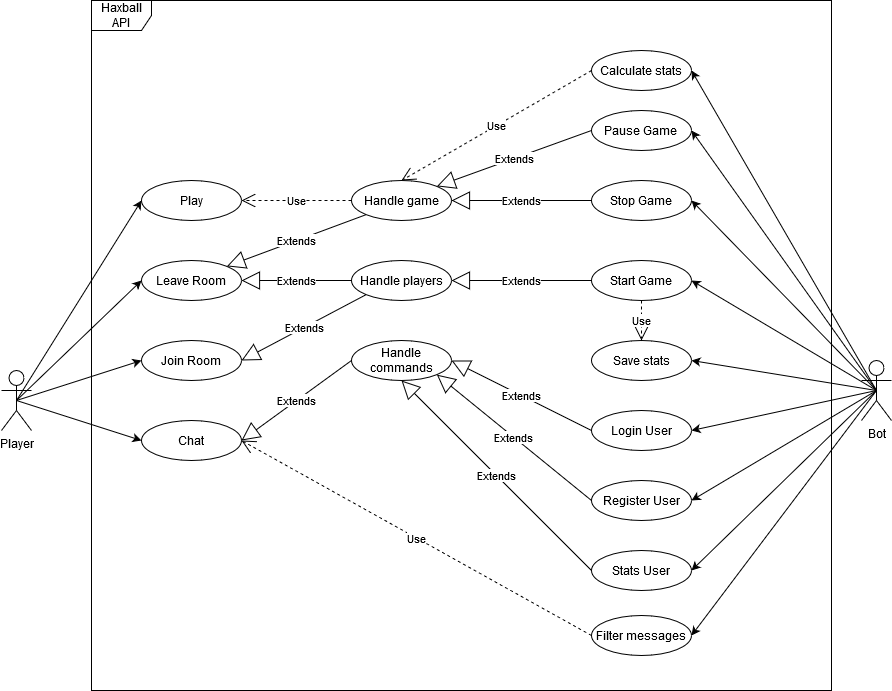

The diagram above was exported from draw.io. Its source (the exported page's mxGraphModel, read from the mxfile embedded in the PNG):
<mxGraphModel dx="1038" dy="1744" grid="1" gridSize="10" guides="1" tooltips="1" connect="1" arrows="1" fold="1" page="1" pageScale="1" pageWidth="827" pageHeight="1169" math="0" shadow="0">
  <root>
    <mxCell id="rY4l92vAahrdfXVMNMN6-0" />
    <mxCell id="rY4l92vAahrdfXVMNMN6-1" parent="rY4l92vAahrdfXVMNMN6-0" />
    <mxCell id="nncoIvFXGpKFChYpwVAg-0" value="&lt;div&gt;Player&lt;/div&gt;" style="shape=umlActor;verticalLabelPosition=bottom;verticalAlign=top;html=1;" parent="rY4l92vAahrdfXVMNMN6-1" vertex="1">
      <mxGeometry x="30" y="320" width="30" height="60" as="geometry" />
    </mxCell>
    <mxCell id="nncoIvFXGpKFChYpwVAg-1" value="Play" style="ellipse;whiteSpace=wrap;html=1;" parent="rY4l92vAahrdfXVMNMN6-1" vertex="1">
      <mxGeometry x="170" y="130" width="100" height="40" as="geometry" />
    </mxCell>
    <mxCell id="nncoIvFXGpKFChYpwVAg-2" value="&lt;div&gt;Join Room&lt;/div&gt;" style="ellipse;whiteSpace=wrap;html=1;" parent="rY4l92vAahrdfXVMNMN6-1" vertex="1">
      <mxGeometry x="170" y="290" width="100" height="40" as="geometry" />
    </mxCell>
    <mxCell id="nncoIvFXGpKFChYpwVAg-3" value="&lt;div&gt;Chat&lt;/div&gt;" style="ellipse;whiteSpace=wrap;html=1;" parent="rY4l92vAahrdfXVMNMN6-1" vertex="1">
      <mxGeometry x="170" y="370" width="100" height="40" as="geometry" />
    </mxCell>
    <mxCell id="nncoIvFXGpKFChYpwVAg-4" value="Leave Room" style="ellipse;whiteSpace=wrap;html=1;" parent="rY4l92vAahrdfXVMNMN6-1" vertex="1">
      <mxGeometry x="170" y="210" width="100" height="40" as="geometry" />
    </mxCell>
    <mxCell id="nncoIvFXGpKFChYpwVAg-5" value="" style="endArrow=classic;html=1;exitX=0.5;exitY=0.5;exitDx=0;exitDy=0;exitPerimeter=0;entryX=0;entryY=0.5;entryDx=0;entryDy=0;" parent="rY4l92vAahrdfXVMNMN6-1" source="nncoIvFXGpKFChYpwVAg-0" target="nncoIvFXGpKFChYpwVAg-2" edge="1">
      <mxGeometry width="50" height="50" relative="1" as="geometry">
        <mxPoint x="230" y="310" as="sourcePoint" />
        <mxPoint x="280" y="260" as="targetPoint" />
      </mxGeometry>
    </mxCell>
    <mxCell id="nncoIvFXGpKFChYpwVAg-6" value="" style="endArrow=classic;html=1;exitX=0.5;exitY=0.5;exitDx=0;exitDy=0;exitPerimeter=0;entryX=0;entryY=0.5;entryDx=0;entryDy=0;" parent="rY4l92vAahrdfXVMNMN6-1" target="nncoIvFXGpKFChYpwVAg-3" edge="1">
      <mxGeometry width="50" height="50" relative="1" as="geometry">
        <mxPoint x="45" y="350" as="sourcePoint" />
        <mxPoint x="170" y="230" as="targetPoint" />
      </mxGeometry>
    </mxCell>
    <mxCell id="nncoIvFXGpKFChYpwVAg-7" value="" style="endArrow=classic;html=1;exitX=0.5;exitY=0.5;exitDx=0;exitDy=0;exitPerimeter=0;entryX=0;entryY=0.5;entryDx=0;entryDy=0;" parent="rY4l92vAahrdfXVMNMN6-1" source="nncoIvFXGpKFChYpwVAg-0" target="nncoIvFXGpKFChYpwVAg-4" edge="1">
      <mxGeometry width="50" height="50" relative="1" as="geometry">
        <mxPoint x="55" y="360" as="sourcePoint" />
        <mxPoint x="180" y="240" as="targetPoint" />
      </mxGeometry>
    </mxCell>
    <mxCell id="nncoIvFXGpKFChYpwVAg-8" value="" style="endArrow=classic;html=1;exitX=0.5;exitY=0.5;exitDx=0;exitDy=0;exitPerimeter=0;entryX=0;entryY=0.5;entryDx=0;entryDy=0;" parent="rY4l92vAahrdfXVMNMN6-1" source="nncoIvFXGpKFChYpwVAg-0" target="nncoIvFXGpKFChYpwVAg-1" edge="1">
      <mxGeometry width="50" height="50" relative="1" as="geometry">
        <mxPoint x="65" y="370" as="sourcePoint" />
        <mxPoint x="190" y="250" as="targetPoint" />
      </mxGeometry>
    </mxCell>
    <mxCell id="nncoIvFXGpKFChYpwVAg-10" value="&lt;div&gt;Handle players&lt;/div&gt;" style="ellipse;whiteSpace=wrap;html=1;" parent="rY4l92vAahrdfXVMNMN6-1" vertex="1">
      <mxGeometry x="380" y="210" width="100" height="40" as="geometry" />
    </mxCell>
    <mxCell id="nncoIvFXGpKFChYpwVAg-11" value="&lt;div&gt;Handle game&lt;/div&gt;" style="ellipse;whiteSpace=wrap;html=1;" parent="rY4l92vAahrdfXVMNMN6-1" vertex="1">
      <mxGeometry x="380" y="130" width="100" height="40" as="geometry" />
    </mxCell>
    <mxCell id="nncoIvFXGpKFChYpwVAg-12" value="&lt;div&gt;Handle commands&lt;/div&gt;" style="ellipse;whiteSpace=wrap;html=1;" parent="rY4l92vAahrdfXVMNMN6-1" vertex="1">
      <mxGeometry x="380" y="290" width="100" height="40" as="geometry" />
    </mxCell>
    <mxCell id="fBt6_HnPhElUw2wGs4sR-0" value="Filter messages" style="ellipse;whiteSpace=wrap;html=1;" parent="rY4l92vAahrdfXVMNMN6-1" vertex="1">
      <mxGeometry x="620" y="565" width="100" height="40" as="geometry" />
    </mxCell>
    <mxCell id="f0l2a_lbXpvlV-hvKgYj-0" value="&lt;div&gt;Bot&lt;/div&gt;" style="shape=umlActor;verticalLabelPosition=bottom;verticalAlign=top;html=1;" parent="rY4l92vAahrdfXVMNMN6-1" vertex="1">
      <mxGeometry x="890" y="310" width="30" height="60" as="geometry" />
    </mxCell>
    <mxCell id="_14hEJ_BoQj9o6hc87zF-0" value="&lt;div&gt;Login User&lt;/div&gt;" style="ellipse;whiteSpace=wrap;html=1;" parent="rY4l92vAahrdfXVMNMN6-1" vertex="1">
      <mxGeometry x="620" y="360" width="100" height="40" as="geometry" />
    </mxCell>
    <mxCell id="_14hEJ_BoQj9o6hc87zF-1" value="Register User" style="ellipse;whiteSpace=wrap;html=1;" parent="rY4l92vAahrdfXVMNMN6-1" vertex="1">
      <mxGeometry x="620" y="430" width="100" height="40" as="geometry" />
    </mxCell>
    <mxCell id="_14hEJ_BoQj9o6hc87zF-3" value="Stats User" style="ellipse;whiteSpace=wrap;html=1;" parent="rY4l92vAahrdfXVMNMN6-1" vertex="1">
      <mxGeometry x="620" y="500" width="100" height="40" as="geometry" />
    </mxCell>
    <mxCell id="s0-Ykxo4b8qgHgVsDNRW-0" value="&lt;div&gt;Pause Game&lt;br&gt;&lt;/div&gt;" style="ellipse;whiteSpace=wrap;html=1;" parent="rY4l92vAahrdfXVMNMN6-1" vertex="1">
      <mxGeometry x="620" y="60" width="100" height="40" as="geometry" />
    </mxCell>
    <mxCell id="s0-Ykxo4b8qgHgVsDNRW-1" value="&lt;div&gt;Stop Game&lt;br&gt;&lt;/div&gt;" style="ellipse;whiteSpace=wrap;html=1;" parent="rY4l92vAahrdfXVMNMN6-1" vertex="1">
      <mxGeometry x="620" y="130" width="100" height="40" as="geometry" />
    </mxCell>
    <mxCell id="s0-Ykxo4b8qgHgVsDNRW-2" value="&lt;div&gt;Start Game&lt;br&gt;&lt;/div&gt;" style="ellipse;whiteSpace=wrap;html=1;" parent="rY4l92vAahrdfXVMNMN6-1" vertex="1">
      <mxGeometry x="620" y="210" width="100" height="40" as="geometry" />
    </mxCell>
    <mxCell id="s0-Ykxo4b8qgHgVsDNRW-4" value="Calculate stats" style="ellipse;whiteSpace=wrap;html=1;" parent="rY4l92vAahrdfXVMNMN6-1" vertex="1">
      <mxGeometry x="620" width="100" height="40" as="geometry" />
    </mxCell>
    <mxCell id="s0-Ykxo4b8qgHgVsDNRW-5" value="Save stats" style="ellipse;whiteSpace=wrap;html=1;" parent="rY4l92vAahrdfXVMNMN6-1" vertex="1">
      <mxGeometry x="620" y="290" width="100" height="40" as="geometry" />
    </mxCell>
    <mxCell id="pqtCCRl8qAYFVdrcG2Px-0" value="Extends" style="endArrow=block;endSize=16;endFill=0;html=1;exitX=0;exitY=1;exitDx=0;exitDy=0;entryX=1;entryY=0.5;entryDx=0;entryDy=0;" parent="rY4l92vAahrdfXVMNMN6-1" source="nncoIvFXGpKFChYpwVAg-10" target="nncoIvFXGpKFChYpwVAg-2" edge="1">
      <mxGeometry width="160" relative="1" as="geometry">
        <mxPoint x="410" y="170" as="sourcePoint" />
        <mxPoint x="570" y="170" as="targetPoint" />
      </mxGeometry>
    </mxCell>
    <mxCell id="pqtCCRl8qAYFVdrcG2Px-2" value="Extends" style="endArrow=block;endSize=16;endFill=0;html=1;exitX=0;exitY=0.5;exitDx=0;exitDy=0;entryX=1;entryY=0.5;entryDx=0;entryDy=0;" parent="rY4l92vAahrdfXVMNMN6-1" source="nncoIvFXGpKFChYpwVAg-12" target="nncoIvFXGpKFChYpwVAg-3" edge="1">
      <mxGeometry width="160" relative="1" as="geometry">
        <mxPoint x="380" y="280" as="sourcePoint" />
        <mxPoint x="270" y="280" as="targetPoint" />
      </mxGeometry>
    </mxCell>
    <mxCell id="pqtCCRl8qAYFVdrcG2Px-3" value="Use" style="endArrow=open;endSize=12;dashed=1;html=1;exitX=0;exitY=0.5;exitDx=0;exitDy=0;entryX=1;entryY=0.5;entryDx=0;entryDy=0;" parent="rY4l92vAahrdfXVMNMN6-1" source="fBt6_HnPhElUw2wGs4sR-0" target="nncoIvFXGpKFChYpwVAg-3" edge="1">
      <mxGeometry width="160" relative="1" as="geometry">
        <mxPoint x="450" y="340" as="sourcePoint" />
        <mxPoint x="610" y="340" as="targetPoint" />
      </mxGeometry>
    </mxCell>
    <mxCell id="pqtCCRl8qAYFVdrcG2Px-5" value="Extends" style="endArrow=block;endSize=16;endFill=0;html=1;exitX=0;exitY=0.5;exitDx=0;exitDy=0;entryX=1;entryY=0.5;entryDx=0;entryDy=0;" parent="rY4l92vAahrdfXVMNMN6-1" source="nncoIvFXGpKFChYpwVAg-10" target="nncoIvFXGpKFChYpwVAg-4" edge="1">
      <mxGeometry width="160" relative="1" as="geometry">
        <mxPoint x="390" y="240" as="sourcePoint" />
        <mxPoint x="280" y="320" as="targetPoint" />
      </mxGeometry>
    </mxCell>
    <mxCell id="pqtCCRl8qAYFVdrcG2Px-6" value="Use" style="endArrow=open;endSize=12;dashed=1;html=1;exitX=0;exitY=0.5;exitDx=0;exitDy=0;entryX=1;entryY=0.5;entryDx=0;entryDy=0;" parent="rY4l92vAahrdfXVMNMN6-1" source="nncoIvFXGpKFChYpwVAg-11" target="nncoIvFXGpKFChYpwVAg-1" edge="1">
      <mxGeometry width="160" relative="1" as="geometry">
        <mxPoint x="430" y="50" as="sourcePoint" />
        <mxPoint x="320" y="50" as="targetPoint" />
      </mxGeometry>
    </mxCell>
    <mxCell id="pqtCCRl8qAYFVdrcG2Px-7" value="Extends" style="endArrow=block;endSize=16;endFill=0;html=1;exitX=0;exitY=0.5;exitDx=0;exitDy=0;entryX=1;entryY=0;entryDx=0;entryDy=0;" parent="rY4l92vAahrdfXVMNMN6-1" source="s0-Ykxo4b8qgHgVsDNRW-0" target="nncoIvFXGpKFChYpwVAg-11" edge="1">
      <mxGeometry width="160" relative="1" as="geometry">
        <mxPoint x="520" y="500" as="sourcePoint" />
        <mxPoint x="680" y="500" as="targetPoint" />
      </mxGeometry>
    </mxCell>
    <mxCell id="pqtCCRl8qAYFVdrcG2Px-9" value="Extends" style="endArrow=block;endSize=16;endFill=0;html=1;exitX=0;exitY=1;exitDx=0;exitDy=0;entryX=1;entryY=0;entryDx=0;entryDy=0;" parent="rY4l92vAahrdfXVMNMN6-1" source="nncoIvFXGpKFChYpwVAg-11" target="nncoIvFXGpKFChYpwVAg-4" edge="1">
      <mxGeometry width="160" relative="1" as="geometry">
        <mxPoint x="380" y="230" as="sourcePoint" />
        <mxPoint x="270" y="230" as="targetPoint" />
      </mxGeometry>
    </mxCell>
    <mxCell id="pqtCCRl8qAYFVdrcG2Px-10" value="Extends" style="endArrow=block;endSize=16;endFill=0;html=1;exitX=0;exitY=0.5;exitDx=0;exitDy=0;entryX=1;entryY=0.5;entryDx=0;entryDy=0;" parent="rY4l92vAahrdfXVMNMN6-1" source="s0-Ykxo4b8qgHgVsDNRW-1" target="nncoIvFXGpKFChYpwVAg-11" edge="1">
      <mxGeometry width="160" relative="1" as="geometry">
        <mxPoint x="620" y="90" as="sourcePoint" />
        <mxPoint x="465.35533905932743" y="135.85786437626894" as="targetPoint" />
      </mxGeometry>
    </mxCell>
    <mxCell id="pqtCCRl8qAYFVdrcG2Px-12" value="Extends" style="endArrow=block;endSize=16;endFill=0;html=1;exitX=0;exitY=0.5;exitDx=0;exitDy=0;entryX=1;entryY=0.5;entryDx=0;entryDy=0;" parent="rY4l92vAahrdfXVMNMN6-1" source="s0-Ykxo4b8qgHgVsDNRW-2" target="nncoIvFXGpKFChYpwVAg-10" edge="1">
      <mxGeometry width="160" relative="1" as="geometry">
        <mxPoint x="390" y="160" as="sourcePoint" />
        <mxPoint x="550" y="160" as="targetPoint" />
      </mxGeometry>
    </mxCell>
    <mxCell id="pqtCCRl8qAYFVdrcG2Px-13" value="Use" style="endArrow=open;endSize=12;dashed=1;html=1;exitX=0.5;exitY=1;exitDx=0;exitDy=0;" parent="rY4l92vAahrdfXVMNMN6-1" source="s0-Ykxo4b8qgHgVsDNRW-2" target="s0-Ykxo4b8qgHgVsDNRW-5" edge="1">
      <mxGeometry width="160" relative="1" as="geometry">
        <mxPoint x="830" y="230" as="sourcePoint" />
        <mxPoint x="990" y="230" as="targetPoint" />
      </mxGeometry>
    </mxCell>
    <mxCell id="pqtCCRl8qAYFVdrcG2Px-14" value="Use" style="endArrow=open;endSize=12;dashed=1;html=1;exitX=0;exitY=0.5;exitDx=0;exitDy=0;entryX=0.5;entryY=0;entryDx=0;entryDy=0;" parent="rY4l92vAahrdfXVMNMN6-1" source="s0-Ykxo4b8qgHgVsDNRW-4" target="nncoIvFXGpKFChYpwVAg-11" edge="1">
      <mxGeometry width="160" relative="1" as="geometry">
        <mxPoint x="390" y="160" as="sourcePoint" />
        <mxPoint x="550" y="160" as="targetPoint" />
      </mxGeometry>
    </mxCell>
    <mxCell id="pqtCCRl8qAYFVdrcG2Px-15" value="Extends" style="endArrow=block;endSize=16;endFill=0;html=1;exitX=0;exitY=0.5;exitDx=0;exitDy=0;entryX=1;entryY=0.5;entryDx=0;entryDy=0;" parent="rY4l92vAahrdfXVMNMN6-1" source="_14hEJ_BoQj9o6hc87zF-0" target="nncoIvFXGpKFChYpwVAg-12" edge="1">
      <mxGeometry width="160" relative="1" as="geometry">
        <mxPoint x="390" y="160" as="sourcePoint" />
        <mxPoint x="550" y="160" as="targetPoint" />
      </mxGeometry>
    </mxCell>
    <mxCell id="pqtCCRl8qAYFVdrcG2Px-16" value="Extends" style="endArrow=block;endSize=16;endFill=0;html=1;exitX=0;exitY=0.5;exitDx=0;exitDy=0;entryX=1;entryY=1;entryDx=0;entryDy=0;" parent="rY4l92vAahrdfXVMNMN6-1" source="_14hEJ_BoQj9o6hc87zF-1" target="nncoIvFXGpKFChYpwVAg-12" edge="1">
      <mxGeometry width="160" relative="1" as="geometry">
        <mxPoint x="520" y="370" as="sourcePoint" />
        <mxPoint x="680" y="370" as="targetPoint" />
      </mxGeometry>
    </mxCell>
    <mxCell id="pqtCCRl8qAYFVdrcG2Px-17" value="Extends" style="endArrow=block;endSize=16;endFill=0;html=1;exitX=0;exitY=0.5;exitDx=0;exitDy=0;entryX=0.5;entryY=1;entryDx=0;entryDy=0;" parent="rY4l92vAahrdfXVMNMN6-1" source="_14hEJ_BoQj9o6hc87zF-3" target="nncoIvFXGpKFChYpwVAg-12" edge="1">
      <mxGeometry width="160" relative="1" as="geometry">
        <mxPoint x="390" y="290" as="sourcePoint" />
        <mxPoint x="550" y="290" as="targetPoint" />
      </mxGeometry>
    </mxCell>
    <mxCell id="pqtCCRl8qAYFVdrcG2Px-18" value="" style="endArrow=classic;html=1;exitX=0.5;exitY=0.5;exitDx=0;exitDy=0;exitPerimeter=0;entryX=1;entryY=0.5;entryDx=0;entryDy=0;" parent="rY4l92vAahrdfXVMNMN6-1" source="f0l2a_lbXpvlV-hvKgYj-0" target="s0-Ykxo4b8qgHgVsDNRW-4" edge="1">
      <mxGeometry width="50" height="50" relative="1" as="geometry">
        <mxPoint x="830" y="270" as="sourcePoint" />
        <mxPoint x="955" y="70" as="targetPoint" />
      </mxGeometry>
    </mxCell>
    <mxCell id="pqtCCRl8qAYFVdrcG2Px-19" value="" style="endArrow=classic;html=1;exitX=0.5;exitY=0.5;exitDx=0;exitDy=0;exitPerimeter=0;entryX=1;entryY=0.5;entryDx=0;entryDy=0;" parent="rY4l92vAahrdfXVMNMN6-1" target="s0-Ykxo4b8qgHgVsDNRW-0" edge="1" source="f0l2a_lbXpvlV-hvKgYj-0">
      <mxGeometry width="50" height="50" relative="1" as="geometry">
        <mxPoint x="865" y="340" as="sourcePoint" />
        <mxPoint x="720" y="20" as="targetPoint" />
      </mxGeometry>
    </mxCell>
    <mxCell id="pqtCCRl8qAYFVdrcG2Px-20" value="" style="endArrow=classic;html=1;exitX=0.5;exitY=0.5;exitDx=0;exitDy=0;exitPerimeter=0;entryX=1;entryY=0.5;entryDx=0;entryDy=0;" parent="rY4l92vAahrdfXVMNMN6-1" source="f0l2a_lbXpvlV-hvKgYj-0" target="s0-Ykxo4b8qgHgVsDNRW-1" edge="1">
      <mxGeometry width="50" height="50" relative="1" as="geometry">
        <mxPoint x="875" y="350" as="sourcePoint" />
        <mxPoint x="730" y="30" as="targetPoint" />
      </mxGeometry>
    </mxCell>
    <mxCell id="pqtCCRl8qAYFVdrcG2Px-21" value="" style="endArrow=classic;html=1;exitX=0.5;exitY=0.5;exitDx=0;exitDy=0;exitPerimeter=0;entryX=1;entryY=0.5;entryDx=0;entryDy=0;" parent="rY4l92vAahrdfXVMNMN6-1" target="s0-Ykxo4b8qgHgVsDNRW-2" edge="1" source="f0l2a_lbXpvlV-hvKgYj-0">
      <mxGeometry width="50" height="50" relative="1" as="geometry">
        <mxPoint x="865" y="340" as="sourcePoint" />
        <mxPoint x="720" y="150" as="targetPoint" />
      </mxGeometry>
    </mxCell>
    <mxCell id="pqtCCRl8qAYFVdrcG2Px-22" value="" style="endArrow=classic;html=1;exitX=0.5;exitY=0.5;exitDx=0;exitDy=0;exitPerimeter=0;entryX=1;entryY=0.5;entryDx=0;entryDy=0;" parent="rY4l92vAahrdfXVMNMN6-1" source="f0l2a_lbXpvlV-hvKgYj-0" target="_14hEJ_BoQj9o6hc87zF-0" edge="1">
      <mxGeometry width="50" height="50" relative="1" as="geometry">
        <mxPoint x="875" y="350" as="sourcePoint" />
        <mxPoint x="730" y="160" as="targetPoint" />
      </mxGeometry>
    </mxCell>
    <mxCell id="pqtCCRl8qAYFVdrcG2Px-23" value="" style="endArrow=classic;html=1;exitX=0.5;exitY=0.5;exitDx=0;exitDy=0;exitPerimeter=0;entryX=1;entryY=0.5;entryDx=0;entryDy=0;" parent="rY4l92vAahrdfXVMNMN6-1" target="s0-Ykxo4b8qgHgVsDNRW-5" edge="1" source="f0l2a_lbXpvlV-hvKgYj-0">
      <mxGeometry width="50" height="50" relative="1" as="geometry">
        <mxPoint x="865" y="340" as="sourcePoint" />
        <mxPoint x="720" y="380" as="targetPoint" />
      </mxGeometry>
    </mxCell>
    <mxCell id="pqtCCRl8qAYFVdrcG2Px-24" value="" style="endArrow=classic;html=1;exitX=0.5;exitY=0.5;exitDx=0;exitDy=0;exitPerimeter=0;entryX=1;entryY=0.5;entryDx=0;entryDy=0;" parent="rY4l92vAahrdfXVMNMN6-1" target="_14hEJ_BoQj9o6hc87zF-1" edge="1" source="f0l2a_lbXpvlV-hvKgYj-0">
      <mxGeometry width="50" height="50" relative="1" as="geometry">
        <mxPoint x="865" y="340" as="sourcePoint" />
        <mxPoint x="720" y="310" as="targetPoint" />
      </mxGeometry>
    </mxCell>
    <mxCell id="pqtCCRl8qAYFVdrcG2Px-25" value="" style="endArrow=classic;html=1;exitX=0.5;exitY=0.5;exitDx=0;exitDy=0;exitPerimeter=0;entryX=1;entryY=0.5;entryDx=0;entryDy=0;" parent="rY4l92vAahrdfXVMNMN6-1" target="_14hEJ_BoQj9o6hc87zF-3" edge="1" source="f0l2a_lbXpvlV-hvKgYj-0">
      <mxGeometry width="50" height="50" relative="1" as="geometry">
        <mxPoint x="865" y="340" as="sourcePoint" />
        <mxPoint x="720" y="450" as="targetPoint" />
      </mxGeometry>
    </mxCell>
    <mxCell id="pqtCCRl8qAYFVdrcG2Px-26" value="" style="endArrow=classic;html=1;exitX=0.5;exitY=0.5;exitDx=0;exitDy=0;exitPerimeter=0;entryX=1;entryY=0.5;entryDx=0;entryDy=0;" parent="rY4l92vAahrdfXVMNMN6-1" target="fBt6_HnPhElUw2wGs4sR-0" edge="1" source="f0l2a_lbXpvlV-hvKgYj-0">
      <mxGeometry width="50" height="50" relative="1" as="geometry">
        <mxPoint x="865" y="340" as="sourcePoint" />
        <mxPoint x="720" y="520" as="targetPoint" />
      </mxGeometry>
    </mxCell>
    <mxCell id="64HJzj6uT3RZCZq348HW-0" value="Haxball API" style="shape=umlFrame;whiteSpace=wrap;html=1;" vertex="1" parent="rY4l92vAahrdfXVMNMN6-1">
      <mxGeometry x="120" y="-50" width="740" height="690" as="geometry" />
    </mxCell>
  </root>
</mxGraphModel>